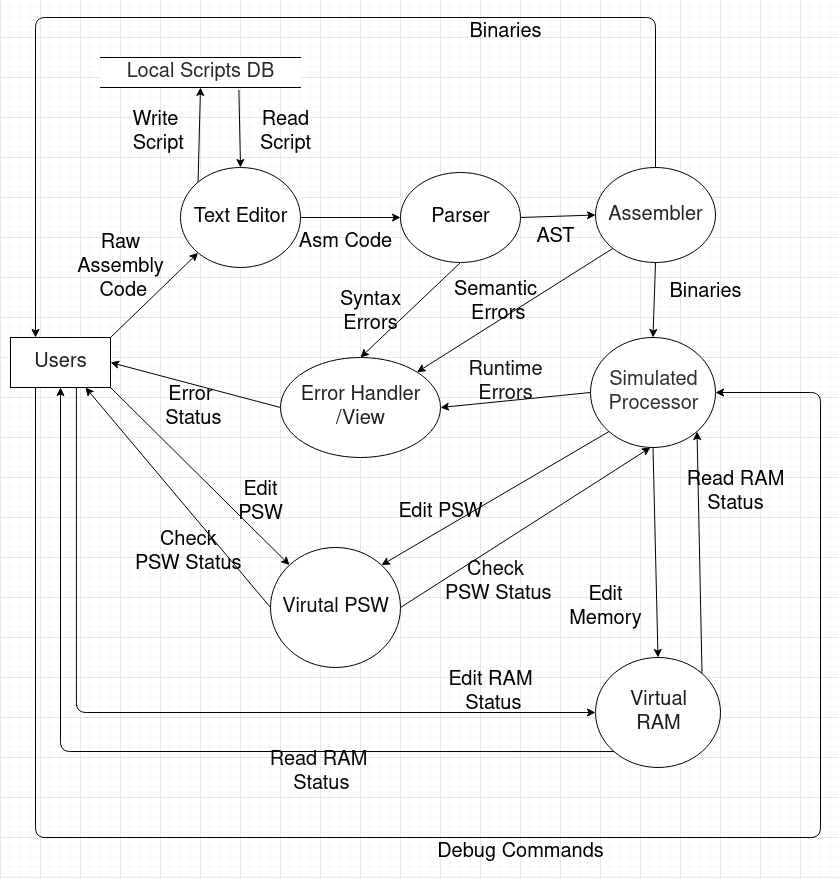

The diagram above was exported from draw.io. Its source (the exported page's mxGraphModel, read from the mxfile embedded in the PNG):
<mxGraphModel dx="1262" dy="653" grid="1" gridSize="10" guides="1" tooltips="1" connect="1" arrows="1" fold="1" page="1" pageScale="1" pageWidth="827" pageHeight="1169" math="0" shadow="0">
  <root>
    <mxCell id="0" />
    <mxCell id="1" parent="0" />
    <mxCell id="54" value="" style="endArrow=classic;html=1;fontSize=20;fontColor=#FFFFFF;edgeStyle=orthogonalEdgeStyle;entryX=1;entryY=0.5;entryDx=0;entryDy=0;exitX=0.25;exitY=1;exitDx=0;exitDy=0;" parent="1" source="11" target="15" edge="1">
      <mxGeometry width="50" height="50" relative="1" as="geometry">
        <mxPoint x="160" y="530" as="sourcePoint" />
        <mxPoint x="800" y="390" as="targetPoint" />
        <Array as="points">
          <mxPoint x="75" y="840" />
          <mxPoint x="860" y="840" />
          <mxPoint x="860" y="395" />
        </Array>
      </mxGeometry>
    </mxCell>
    <mxCell id="11" value="Users" style="html=1;dashed=0;whitespace=wrap;fontSize=20;fontColor=#1F1F1F;" parent="1" vertex="1">
      <mxGeometry x="50" y="340" width="100" height="50" as="geometry" />
    </mxCell>
    <mxCell id="12" value="Text Editor" style="shape=ellipse;html=1;dashed=0;whitespace=wrap;perimeter=ellipsePerimeter;fontSize=20;fontColor=#050505;" parent="1" vertex="1">
      <mxGeometry x="220" y="170" width="120" height="100" as="geometry" />
    </mxCell>
    <mxCell id="13" value="Parser" style="shape=ellipse;html=1;dashed=0;whitespace=wrap;perimeter=ellipsePerimeter;fontSize=20;fontColor=default;" parent="1" vertex="1">
      <mxGeometry x="440" y="175" width="120" height="90" as="geometry" />
    </mxCell>
    <mxCell id="14" value="Assembler" style="shape=ellipse;html=1;dashed=0;whitespace=wrap;perimeter=ellipsePerimeter;fontSize=20;fontColor=#242424;" parent="1" vertex="1">
      <mxGeometry x="635" y="170" width="120" height="95" as="geometry" />
    </mxCell>
    <mxCell id="15" value="Simulated &lt;br&gt;Processor" style="shape=ellipse;html=1;dashed=0;whitespace=wrap;perimeter=ellipsePerimeter;fontSize=20;fontColor=#303030;" parent="1" vertex="1">
      <mxGeometry x="630" y="340" width="125" height="110" as="geometry" />
    </mxCell>
    <mxCell id="16" value="Error Handler&lt;br&gt;/View" style="shape=ellipse;html=1;dashed=0;whitespace=wrap;perimeter=ellipsePerimeter;fontSize=20;fontColor=#212121;" parent="1" vertex="1">
      <mxGeometry x="320" y="360" width="160" height="100" as="geometry" />
    </mxCell>
    <mxCell id="17" value="Virtual &lt;br&gt;RAM" style="shape=ellipse;html=1;dashed=0;whitespace=wrap;perimeter=ellipsePerimeter;fontSize=20;fontColor=#1C1C1C;" parent="1" vertex="1">
      <mxGeometry x="635" y="660" width="125" height="110" as="geometry" />
    </mxCell>
    <mxCell id="18" value="Virutal PSW" style="shape=ellipse;html=1;dashed=0;whitespace=wrap;perimeter=ellipsePerimeter;fontSize=20;fontColor=#0D0D0D;" parent="1" vertex="1">
      <mxGeometry x="310" y="550" width="130" height="120" as="geometry" />
    </mxCell>
    <mxCell id="19" value="Local Scripts DB" style="html=1;dashed=0;whitespace=wrap;shape=partialRectangle;right=0;left=0;fontSize=20;fontColor=#292929;" parent="1" vertex="1">
      <mxGeometry x="140" y="60" width="200" height="30" as="geometry" />
    </mxCell>
    <mxCell id="20" value="" style="endArrow=classic;html=1;fontSize=20;fontColor=#FFFFFF;exitX=0;exitY=0;exitDx=0;exitDy=0;entryX=0.5;entryY=1;entryDx=0;entryDy=0;" parent="1" source="12" target="19" edge="1">
      <mxGeometry width="50" height="50" relative="1" as="geometry">
        <mxPoint x="490" y="440" as="sourcePoint" />
        <mxPoint x="230" y="350" as="targetPoint" />
      </mxGeometry>
    </mxCell>
    <mxCell id="21" value="Write&lt;br&gt;&amp;nbsp;Script" style="text;html=1;align=center;verticalAlign=middle;resizable=0;points=[];autosize=1;strokeColor=none;fillColor=none;fontSize=20;fontColor=default;" parent="1" vertex="1">
      <mxGeometry x="160" y="110" width="70" height="50" as="geometry" />
    </mxCell>
    <mxCell id="22" value="Read&lt;br&gt;Script" style="text;html=1;align=center;verticalAlign=middle;resizable=0;points=[];autosize=1;strokeColor=none;fillColor=none;fontSize=20;fontColor=default;" parent="1" vertex="1">
      <mxGeometry x="290" y="110" width="70" height="50" as="geometry" />
    </mxCell>
    <mxCell id="23" value="" style="endArrow=classic;html=1;fontSize=20;fontColor=#FFFFFF;exitX=0.692;exitY=1.083;exitDx=0;exitDy=0;entryX=0.5;entryY=0;entryDx=0;entryDy=0;exitPerimeter=0;" parent="1" source="19" target="12" edge="1">
      <mxGeometry width="50" height="50" relative="1" as="geometry">
        <mxPoint x="490" y="420" as="sourcePoint" />
        <mxPoint x="540" y="370" as="targetPoint" />
      </mxGeometry>
    </mxCell>
    <mxCell id="24" value="" style="endArrow=classic;html=1;fontSize=20;fontColor=#FFFFFF;exitX=1;exitY=0;exitDx=0;exitDy=0;entryX=0;entryY=1;entryDx=0;entryDy=0;" parent="1" source="11" target="12" edge="1">
      <mxGeometry width="50" height="50" relative="1" as="geometry">
        <mxPoint x="490" y="420" as="sourcePoint" />
        <mxPoint x="540" y="370" as="targetPoint" />
      </mxGeometry>
    </mxCell>
    <mxCell id="25" value="Raw &lt;br&gt;Assembly&lt;br&gt;&amp;nbsp;Code" style="text;html=1;align=center;verticalAlign=middle;resizable=0;points=[];autosize=1;strokeColor=none;fillColor=none;fontSize=20;fontColor=default;" parent="1" vertex="1">
      <mxGeometry x="110" y="230" width="100" height="80" as="geometry" />
    </mxCell>
    <mxCell id="26" value="" style="endArrow=classic;html=1;fontSize=20;fontColor=#FFFFFF;exitX=1;exitY=0.5;exitDx=0;exitDy=0;entryX=0;entryY=0.5;entryDx=0;entryDy=0;startArrow=none;" parent="1" source="12" target="13" edge="1">
      <mxGeometry width="50" height="50" relative="1" as="geometry">
        <mxPoint x="460.0000000000002" y="285" as="sourcePoint" />
        <mxPoint x="580" y="400" as="targetPoint" />
      </mxGeometry>
    </mxCell>
    <mxCell id="29" value="Asm Code" style="text;html=1;align=center;verticalAlign=middle;resizable=0;points=[];autosize=1;strokeColor=none;fillColor=none;fontSize=20;fontColor=default;" parent="1" vertex="1">
      <mxGeometry x="330" y="230" width="110" height="30" as="geometry" />
    </mxCell>
    <mxCell id="30" value="" style="endArrow=classic;html=1;fontSize=20;fontColor=#FFFFFF;exitX=1;exitY=0.5;exitDx=0;exitDy=0;entryX=0;entryY=0.5;entryDx=0;entryDy=0;" parent="1" source="13" target="14" edge="1">
      <mxGeometry width="50" height="50" relative="1" as="geometry">
        <mxPoint x="520" y="530" as="sourcePoint" />
        <mxPoint x="570" y="480" as="targetPoint" />
      </mxGeometry>
    </mxCell>
    <mxCell id="31" value="AST" style="text;html=1;align=center;verticalAlign=middle;resizable=0;points=[];autosize=1;strokeColor=none;fillColor=none;fontSize=20;fontColor=default;" parent="1" vertex="1">
      <mxGeometry x="570" y="225" width="50" height="30" as="geometry" />
    </mxCell>
    <mxCell id="33" value="" style="endArrow=classic;html=1;fontSize=20;fontColor=#FFFFFF;exitX=0.5;exitY=1;exitDx=0;exitDy=0;entryX=0.5;entryY=0;entryDx=0;entryDy=0;" parent="1" source="13" target="16" edge="1">
      <mxGeometry width="50" height="50" relative="1" as="geometry">
        <mxPoint x="520" y="530" as="sourcePoint" />
        <mxPoint x="570" y="480" as="targetPoint" />
      </mxGeometry>
    </mxCell>
    <mxCell id="34" value="Syntax &lt;br&gt;Errors" style="text;html=1;align=center;verticalAlign=middle;resizable=0;points=[];autosize=1;strokeColor=none;fillColor=none;fontSize=20;fontColor=default;" parent="1" vertex="1">
      <mxGeometry x="370" y="290" width="80" height="50" as="geometry" />
    </mxCell>
    <mxCell id="35" value="" style="endArrow=classic;html=1;fontSize=20;fontColor=#FFFFFF;exitX=0;exitY=1;exitDx=0;exitDy=0;entryX=1;entryY=0;entryDx=0;entryDy=0;" parent="1" source="14" target="16" edge="1">
      <mxGeometry width="50" height="50" relative="1" as="geometry">
        <mxPoint x="550" y="350" as="sourcePoint" />
        <mxPoint x="600" y="300" as="targetPoint" />
      </mxGeometry>
    </mxCell>
    <mxCell id="36" value="Semantic&lt;br&gt;&amp;nbsp;Errors" style="text;html=1;align=center;verticalAlign=middle;resizable=0;points=[];autosize=1;strokeColor=none;fillColor=none;fontSize=20;fontColor=default;" parent="1" vertex="1">
      <mxGeometry x="485" y="280" width="100" height="50" as="geometry" />
    </mxCell>
    <mxCell id="37" value="" style="endArrow=classic;html=1;fontSize=20;fontColor=#FFFFFF;exitX=0.5;exitY=0;exitDx=0;exitDy=0;edgeStyle=orthogonalEdgeStyle;entryX=0.25;entryY=0;entryDx=0;entryDy=0;" parent="1" source="14" target="11" edge="1">
      <mxGeometry width="50" height="50" relative="1" as="geometry">
        <mxPoint x="670" y="110" as="sourcePoint" />
        <mxPoint x="695" y="40" as="targetPoint" />
        <Array as="points">
          <mxPoint x="695" y="20" />
          <mxPoint x="75" y="20" />
        </Array>
      </mxGeometry>
    </mxCell>
    <mxCell id="41" value="Binaries" style="text;html=1;align=center;verticalAlign=middle;resizable=0;points=[];autosize=1;strokeColor=none;fillColor=none;fontSize=20;fontColor=default;" parent="1" vertex="1">
      <mxGeometry x="500" y="20" width="90" height="30" as="geometry" />
    </mxCell>
    <mxCell id="42" value="" style="endArrow=classic;html=1;fontSize=20;fontColor=#FFFFFF;exitX=0.5;exitY=1;exitDx=0;exitDy=0;entryX=0.5;entryY=0;entryDx=0;entryDy=0;" parent="1" source="14" target="15" edge="1">
      <mxGeometry width="50" height="50" relative="1" as="geometry">
        <mxPoint x="680" y="330" as="sourcePoint" />
        <mxPoint x="730" y="280" as="targetPoint" />
      </mxGeometry>
    </mxCell>
    <mxCell id="43" value="Binaries&lt;br&gt;" style="text;html=1;align=center;verticalAlign=middle;resizable=0;points=[];autosize=1;strokeColor=none;fillColor=none;fontSize=20;fontColor=default;" parent="1" vertex="1">
      <mxGeometry x="700" y="280" width="90" height="30" as="geometry" />
    </mxCell>
    <mxCell id="44" value="" style="endArrow=classic;html=1;fontSize=20;fontColor=#FFFFFF;exitX=0;exitY=0.5;exitDx=0;exitDy=0;entryX=1;entryY=0.5;entryDx=0;entryDy=0;" parent="1" source="15" target="16" edge="1">
      <mxGeometry width="50" height="50" relative="1" as="geometry">
        <mxPoint x="590" y="500" as="sourcePoint" />
        <mxPoint x="640" y="450" as="targetPoint" />
      </mxGeometry>
    </mxCell>
    <mxCell id="45" value="Runtime&lt;br&gt;Errors" style="text;html=1;align=center;verticalAlign=middle;resizable=0;points=[];autosize=1;strokeColor=none;fillColor=none;fontSize=20;fontColor=#121212;" parent="1" vertex="1">
      <mxGeometry x="500" y="360" width="90" height="50" as="geometry" />
    </mxCell>
    <mxCell id="46" value="" style="endArrow=classic;html=1;fontSize=20;fontColor=#FFFFFF;exitX=0.5;exitY=1;exitDx=0;exitDy=0;entryX=0.5;entryY=0;entryDx=0;entryDy=0;" parent="1" source="15" target="17" edge="1">
      <mxGeometry width="50" height="50" relative="1" as="geometry">
        <mxPoint x="650" y="530" as="sourcePoint" />
        <mxPoint x="700" y="480" as="targetPoint" />
      </mxGeometry>
    </mxCell>
    <mxCell id="47" value="Edit &lt;br&gt;Memory" style="text;html=1;align=center;verticalAlign=middle;resizable=0;points=[];autosize=1;strokeColor=none;fillColor=none;fontSize=20;fontColor=default;" parent="1" vertex="1">
      <mxGeometry x="600" y="585" width="90" height="50" as="geometry" />
    </mxCell>
    <mxCell id="48" value="" style="endArrow=classic;html=1;fontSize=20;fontColor=#FFFFFF;exitX=1;exitY=0;exitDx=0;exitDy=0;entryX=1;entryY=1;entryDx=0;entryDy=0;" parent="1" source="17" target="15" edge="1">
      <mxGeometry width="50" height="50" relative="1" as="geometry">
        <mxPoint x="710" y="510" as="sourcePoint" />
        <mxPoint x="760" y="460" as="targetPoint" />
      </mxGeometry>
    </mxCell>
    <mxCell id="49" value="&lt;div&gt;Read RAM&lt;/div&gt;&lt;div&gt;Status&lt;br&gt;&lt;/div&gt;" style="text;html=1;align=center;verticalAlign=middle;resizable=0;points=[];autosize=1;strokeColor=none;fillColor=none;fontSize=20;fontColor=default;" parent="1" vertex="1">
      <mxGeometry x="720" y="470" width="110" height="50" as="geometry" />
    </mxCell>
    <mxCell id="50" value="" style="endArrow=classic;html=1;fontSize=20;fontColor=#FFFFFF;exitX=1;exitY=0.5;exitDx=0;exitDy=0;" parent="1" source="18" edge="1">
      <mxGeometry width="50" height="50" relative="1" as="geometry">
        <mxPoint x="470" y="580" as="sourcePoint" />
        <mxPoint x="690" y="450" as="targetPoint" />
      </mxGeometry>
    </mxCell>
    <mxCell id="51" value="Check &lt;br&gt;&amp;nbsp;PSW Status" style="text;html=1;align=center;verticalAlign=middle;resizable=0;points=[];autosize=1;strokeColor=none;fillColor=none;fontSize=20;fontColor=#080808;" parent="1" vertex="1">
      <mxGeometry x="470" y="560" width="130" height="50" as="geometry" />
    </mxCell>
    <mxCell id="52" value="" style="endArrow=classic;html=1;fontSize=20;fontColor=#FFFFFF;exitX=0;exitY=1;exitDx=0;exitDy=0;entryX=1;entryY=0;entryDx=0;entryDy=0;" parent="1" source="15" target="18" edge="1">
      <mxGeometry width="50" height="50" relative="1" as="geometry">
        <mxPoint x="480" y="540" as="sourcePoint" />
        <mxPoint x="530" y="490" as="targetPoint" />
      </mxGeometry>
    </mxCell>
    <mxCell id="53" value="Edit PSW" style="text;html=1;align=center;verticalAlign=middle;resizable=0;points=[];autosize=1;strokeColor=none;fillColor=none;fontSize=20;fontColor=#000000;" parent="1" vertex="1">
      <mxGeometry x="430" y="500" width="100" height="30" as="geometry" />
    </mxCell>
    <mxCell id="55" value="" style="endArrow=classic;html=1;fontSize=20;fontColor=#FFFFFF;exitX=0;exitY=0.5;exitDx=0;exitDy=0;entryX=1;entryY=0.5;entryDx=0;entryDy=0;" parent="1" source="16" target="11" edge="1">
      <mxGeometry width="50" height="50" relative="1" as="geometry">
        <mxPoint x="200" y="380" as="sourcePoint" />
        <mxPoint x="250" y="330" as="targetPoint" />
      </mxGeometry>
    </mxCell>
    <mxCell id="56" value="Error&lt;br&gt;&amp;nbsp;Status" style="text;html=1;align=center;verticalAlign=middle;resizable=0;points=[];autosize=1;strokeColor=none;fillColor=none;fontSize=20;fontColor=default;" parent="1" vertex="1">
      <mxGeometry x="190" y="385" width="80" height="50" as="geometry" />
    </mxCell>
    <mxCell id="58" value="" style="endArrow=classic;html=1;fontSize=20;fontColor=#FFFFFF;exitX=1;exitY=1;exitDx=0;exitDy=0;entryX=0;entryY=0;entryDx=0;entryDy=0;" parent="1" source="11" target="18" edge="1">
      <mxGeometry width="50" height="50" relative="1" as="geometry">
        <mxPoint x="520" y="510" as="sourcePoint" />
        <mxPoint x="570" y="460" as="targetPoint" />
      </mxGeometry>
    </mxCell>
    <mxCell id="59" value="Edit&lt;br&gt;PSW" style="text;html=1;align=center;verticalAlign=middle;resizable=0;points=[];autosize=1;strokeColor=none;fillColor=none;fontSize=20;fontColor=default;" parent="1" vertex="1">
      <mxGeometry x="270" y="480" width="60" height="50" as="geometry" />
    </mxCell>
    <mxCell id="60" value="" style="endArrow=classic;html=1;fontSize=20;fontColor=#FFFFFF;exitX=0;exitY=0.5;exitDx=0;exitDy=0;entryX=0.75;entryY=1;entryDx=0;entryDy=0;" parent="1" source="18" target="11" edge="1">
      <mxGeometry width="50" height="50" relative="1" as="geometry">
        <mxPoint x="140" y="570" as="sourcePoint" />
        <mxPoint x="190" y="520" as="targetPoint" />
      </mxGeometry>
    </mxCell>
    <mxCell id="61" value="&amp;nbsp;Check&lt;br&gt;&amp;nbsp;PSW Status" style="text;html=1;align=center;verticalAlign=middle;resizable=0;points=[];autosize=1;strokeColor=none;fillColor=none;fontSize=20;fontColor=default;" parent="1" vertex="1">
      <mxGeometry x="160" y="530" width="130" height="50" as="geometry" />
    </mxCell>
    <mxCell id="63" value="" style="endArrow=classic;html=1;fontSize=20;fontColor=#FFFFFF;exitX=0.659;exitY=0.999;exitDx=0;exitDy=0;exitPerimeter=0;entryX=0;entryY=0.5;entryDx=0;entryDy=0;edgeStyle=orthogonalEdgeStyle;" parent="1" source="11" target="17" edge="1">
      <mxGeometry width="50" height="50" relative="1" as="geometry">
        <mxPoint x="130" y="640" as="sourcePoint" />
        <mxPoint x="180" y="590" as="targetPoint" />
      </mxGeometry>
    </mxCell>
    <mxCell id="64" value="Edit RAM&lt;br&gt;&amp;nbsp;Status" style="text;html=1;align=center;verticalAlign=middle;resizable=0;points=[];autosize=1;strokeColor=none;fillColor=none;fontSize=20;fontColor=default;" parent="1" vertex="1">
      <mxGeometry x="480" y="670" width="100" height="50" as="geometry" />
    </mxCell>
    <mxCell id="65" value="" style="endArrow=classic;html=1;fontSize=20;fontColor=#FFFFFF;exitX=0;exitY=1;exitDx=0;exitDy=0;entryX=0.5;entryY=1;entryDx=0;entryDy=0;edgeStyle=orthogonalEdgeStyle;" parent="1" source="17" target="11" edge="1">
      <mxGeometry width="50" height="50" relative="1" as="geometry">
        <mxPoint x="160" y="790" as="sourcePoint" />
        <mxPoint x="210" y="740" as="targetPoint" />
      </mxGeometry>
    </mxCell>
    <mxCell id="66" value="Read RAM&lt;br&gt;&amp;nbsp;Status" style="text;html=1;align=center;verticalAlign=middle;resizable=0;points=[];autosize=1;strokeColor=none;fillColor=none;fontSize=20;fontColor=#080808;" parent="1" vertex="1">
      <mxGeometry x="303" y="750" width="110" height="50" as="geometry" />
    </mxCell>
    <mxCell id="67" value="Debug Commands" style="text;html=1;align=center;verticalAlign=middle;resizable=0;points=[];autosize=1;strokeColor=none;fillColor=none;fontSize=20;fontColor=default;" parent="1" vertex="1">
      <mxGeometry x="470" y="840" width="180" height="30" as="geometry" />
    </mxCell>
  </root>
</mxGraphModel>